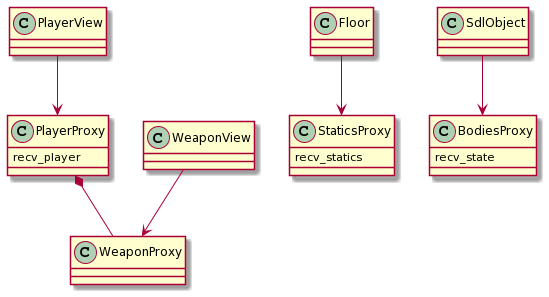

The diagram above was rendered by PlantUML. Its source (embedded in the PNG):
@startuml
class PlayerView
class Floor
class SdlObject
class WeaponView
class BodiesProxy
class PlayerProxy
class StaticsProxy
class WeaponProxy


PlayerView --> PlayerProxy
Floor --> StaticsProxy
SdlObject --> BodiesProxy 
WeaponView --> WeaponProxy
PlayerProxy *-- WeaponProxy

PlayerProxy : recv_player

StaticsProxy : recv_statics

BodiesProxy : recv_state
@enduml